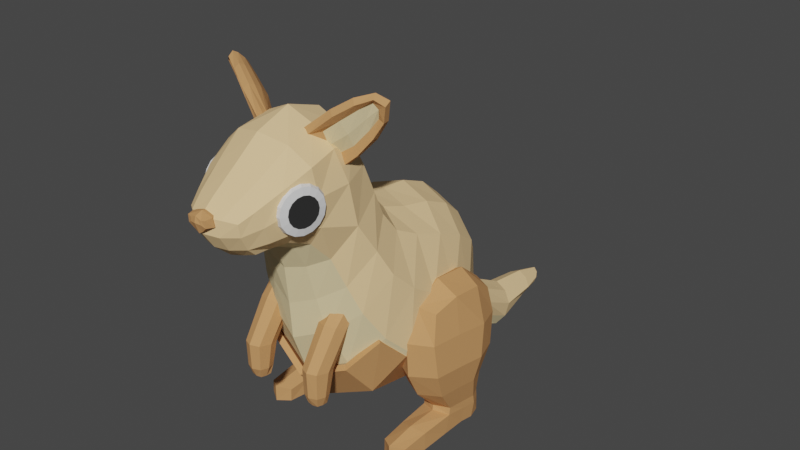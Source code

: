 # Source: cuteKangaroo.blend  (saved by Blender 3.5.10; exported with 4.5.12 LTS)
import bpy
from mathutils import Matrix  # noqa: F401  (used for matrix-valued properties, if any)

bpy.ops.wm.read_factory_settings(use_empty=True)
scene = bpy.context.scene
scene.name = 'Scene'

# ---- collections
col_kangaroo = bpy.data.collections.new('Kangaroo'); scene.collection.children.link(col_kangaroo)
col_references = bpy.data.collections.new('References'); scene.collection.children.link(col_references)

# ---- materials (node trees are filled in below, after node groups)
mat_dark_brown = bpy.data.materials.new('Dark Brown')
mat_dark_brown.use_transparent_shadow = False
mat_light_brown = bpy.data.materials.new('Light Brown')
mat_light_brown.use_transparent_shadow = False
mat_white = bpy.data.materials.new('White')
mat_white.use_transparent_shadow = False
mat_black = bpy.data.materials.new('Black')
mat_black.use_transparent_shadow = False
mat_mid_brown = bpy.data.materials.new('Mid Brown')
mat_mid_brown.use_transparent_shadow = False

# ---- material node trees
mat_dark_brown.use_nodes = True; mat_dark_brown.node_tree.nodes.clear()
_N = mat_dark_brown.node_tree.nodes; _L = mat_dark_brown.node_tree.links
n0 = _N.new('ShaderNodeBsdfPrincipled'); n0.name = 'Principled BSDF'; n0.location = (10, 300)
n0.distribution = 'GGX'
n0.subsurface_method = 'RANDOM_WALK_SKIN'
n0.inputs[0].default_value = (0.6038, 0.3005, 0.1195, 1.0)
n0.inputs[2].default_value = 0.7
n0.inputs[3].default_value = 1.45
n0.inputs[13].default_value = 0.2
n0.inputs[27].default_value = (0.0, 0.0, 0.0, 1.0)
n0.inputs[28].default_value = 1.0
n1 = _N.new('ShaderNodeOutputMaterial'); n1.name = 'Material Output'; n1.location = (300, 300)
_L.new(n0.outputs[0], n1.inputs[0])
n1.is_active_output = True
mat_light_brown.use_nodes = True; mat_light_brown.node_tree.nodes.clear()
_N = mat_light_brown.node_tree.nodes; _L = mat_light_brown.node_tree.links
n0 = _N.new('ShaderNodeBsdfPrincipled'); n0.name = 'Principled BSDF'; n0.location = (10, 300)
n0.distribution = 'GGX'
n0.subsurface_method = 'RANDOM_WALK_SKIN'
n0.inputs[0].default_value = (0.807, 0.6584, 0.3712, 1.0)
n0.inputs[2].default_value = 0.7021
n0.inputs[3].default_value = 1.45
n0.inputs[13].default_value = 0.2021
n0.inputs[27].default_value = (0.0, 0.0, 0.0, 1.0)
n0.inputs[28].default_value = 1.0
n1 = _N.new('ShaderNodeOutputMaterial'); n1.name = 'Material Output'; n1.location = (300, 300)
_L.new(n0.outputs[0], n1.inputs[0])
n1.is_active_output = True
mat_white.use_nodes = True; mat_white.node_tree.nodes.clear()
_N = mat_white.node_tree.nodes; _L = mat_white.node_tree.links
n0 = _N.new('ShaderNodeBsdfPrincipled'); n0.name = 'Principled BSDF'; n0.location = (10, 300)
n0.distribution = 'GGX'
n0.subsurface_method = 'RANDOM_WALK_SKIN'
n0.inputs[3].default_value = 1.45
n0.inputs[27].default_value = (0.0, 0.0, 0.0, 1.0)
n0.inputs[28].default_value = 1.0
n1 = _N.new('ShaderNodeOutputMaterial'); n1.name = 'Material Output'; n1.location = (300, 300)
_L.new(n0.outputs[0], n1.inputs[0])
n1.is_active_output = True
mat_black.use_nodes = True; mat_black.node_tree.nodes.clear()
_N = mat_black.node_tree.nodes; _L = mat_black.node_tree.links
n0 = _N.new('ShaderNodeBsdfPrincipled'); n0.name = 'Principled BSDF'; n0.location = (10, 300)
n0.distribution = 'GGX'
n0.subsurface_method = 'RANDOM_WALK_SKIN'
n0.inputs[0].default_value = (0.02843, 0.02843, 0.02843, 1.0)
n0.inputs[2].default_value = 0.7
n0.inputs[3].default_value = 1.45
n0.inputs[13].default_value = 0.2
n0.inputs[27].default_value = (0.0, 0.0, 0.0, 1.0)
n0.inputs[28].default_value = 1.0
n1 = _N.new('ShaderNodeOutputMaterial'); n1.name = 'Material Output'; n1.location = (300, 300)
_L.new(n0.outputs[0], n1.inputs[0])
n1.is_active_output = True
mat_mid_brown.use_nodes = True; mat_mid_brown.node_tree.nodes.clear()
_N = mat_mid_brown.node_tree.nodes; _L = mat_mid_brown.node_tree.links
n0 = _N.new('ShaderNodeBsdfPrincipled'); n0.name = 'Principled BSDF'; n0.location = (10, 300)
n0.distribution = 'GGX'
n0.subsurface_method = 'RANDOM_WALK_SKIN'
n0.inputs[0].default_value = (0.8632, 0.5972, 0.305, 1.0)
n0.inputs[2].default_value = 0.7
n0.inputs[3].default_value = 1.45
n0.inputs[13].default_value = 0.2
n0.inputs[27].default_value = (0.0, 0.0, 0.0, 1.0)
n0.inputs[28].default_value = 1.0
n1 = _N.new('ShaderNodeOutputMaterial'); n1.name = 'Material Output'; n1.location = (300, 300)
_L.new(n0.outputs[0], n1.inputs[0])
n1.is_active_output = True

# ---- world
world_world = bpy.data.worlds.new('World'); scene.world = world_world
world_world.use_nodes = True; world_world.node_tree.nodes.clear()
_N = world_world.node_tree.nodes; _L = world_world.node_tree.links
n0 = _N.new('ShaderNodeOutputWorld'); n0.name = 'World Output'; n0.location = (300, 300)
n1 = _N.new('ShaderNodeBackground'); n1.name = 'Background'; n1.location = (10, 300)
n1.inputs[0].default_value = (0.05088, 0.05088, 0.05088, 1.0)
_L.new(n1.outputs[0], n0.inputs[0])
n0.is_active_output = True
world_world.color = (0.05088, 0.05088, 0.05088)
world_world.use_sun_shadow = False
world_world.sun_shadow_jitter_overblur = 0.0

# ---- meshes
me_cube_005 = bpy.data.meshes.new('Cube.005')
me_cube_005.from_pydata([(0.3509, -0.2009, 0.01243), (0.2899, -0.2843, 0.8145), (0.4024, 0.128, 0.03109), (0.3362, 0.144, 0.7855), (0.4417, -0.2009, 0.0124), (0.4941, -0.2835, 0.8167), (0.4919, 0.144, 0.7802), (0.4006, 0.05996, -0.006641), (0.2725, -0.3062, 0.4728), (0.2778, 0.01722, 0.852), (0.2725, 0.131, 0.4631), (0.3974, 0.1769, 0.7974), (0.5302, 0.131, 0.4631), (0.4038, 0.05996, -0.002483), (0.5174, 0.01789, 0.8518), (0.5302, -0.3062, 0.4728), (0.4035, -0.2022, 0.005854), (0.3974, -0.3125, 0.839), (0.2328, -0.007626, 0.4708), (0.4035, 0.183, 0.4584), (0.576, -0.007626, 0.4683), (0.4035, -0.3845, 0.4711), (0.4035, 0.05948, -0.005629), (0.4035, 0.03486, 0.9129), (0.2957, -0.3225, 0.6613), (0.2957, 0.1635, 0.6396), (0.5166, 0.1635, 0.6375), (0.5166, -0.3225, 0.6592), (0.2526, 0.01033, 0.6569), (0.4004, 0.2255, 0.6319), (0.5726, 0.00984, 0.6569), (0.4004, -0.3925, 0.6646), (0.2891, -0.243, 0.3175), (0.2891, 0.07463, 0.309), (0.5096, 0.07463, 0.3103), (0.5096, -0.243, 0.3188), (0.2567, -0.02116, 0.3179), (0.4009, 0.1158, 0.3115), (0.5433, -0.02116, 0.3181), (0.4009, -0.3054, 0.3183), (0.3152, 0.08705, 0.1799), (0.4844, 0.08705, 0.18), (0.4844, -0.1392, 0.1807), (0.3152, -0.1392, 0.1806), (0.2865, 0.02386, 0.1803), (0.399, 0.1163, 0.1821), (0.5115, 0.02386, 0.1809), (0.399, -0.1732, 0.1796), (0.3643, -0.04337, 0.007863), (0.2896, -0.1549, 0.8661), (0.4404, -0.04337, 0.01001), (0.5181, -0.1545, 0.8678), (0.2526, -0.1533, 0.4733), (0.5531, -0.1533, 0.4721), (0.4035, -0.04281, 0.002434), (0.4004, -0.1544, 0.9291), (0.5446, -0.158, 0.6623), (0.2742, -0.1578, 0.663), (0.5264, -0.1246, 0.3197), (0.2729, -0.1246, 0.3189), (0.3008, -0.05546, 0.1807), (0.4979, -0.05546, 0.1811), (0.3171, 0.09479, 0.1268), (0.4828, 0.09479, 0.1286), (0.4828, -0.1438, 0.1371), (0.3171, -0.1438, 0.1354), (0.2908, 0.03634, 0.129), (0.4013, 0.1252, 0.128), (0.5092, 0.03634, 0.1295), (0.4013, -0.1796, 0.1528), (0.496, -0.03609, 0.1308), (0.304, -0.03609, 0.1297), (0.3181, 0.09716, 0.04287), (0.4821, 0.09767, 0.0424), (0.4821, -0.1714, 0.03477), (0.4825, -0.0348, 0.03435), (0.318, -0.0348, 0.03301), (0.3181, -0.1714, 0.03217), (0.3071, 0.03586, 0.03221), (0.4938, 0.03586, 0.03264), (0.4417, -0.3803, 0.0121), (0.4035, -0.3811, 0.005075), (0.4678, -0.4851, 0.04262), (0.4348, -0.471, 0.02523), (0.3638, -0.4707, 0.02537), (0.4035, -0.5133, 0.02738), (0.3323, -0.4851, 0.04048), (0.3319, -0.4825, 0.1108), (0.4015, -0.5299, 0.1278), (0.468, -0.4825, 0.1123), (0.4024, -0.5287, 0.03473), (0.4821, -0.342, 0.03401), (0.4748, -0.3341, 0.127), (0.4013, -0.3633, 0.1528), (0.3251, -0.3341, 0.1254), (0.3181, -0.3421, 0.03408), (0.3509, -0.3803, 0.01244)], [], [(59, 52, 18, 36), (57, 49, 9, 28), (28, 9, 3, 25), (36, 18, 10, 33), (33, 10, 19, 37), (25, 3, 11, 29), (29, 11, 6, 26), (37, 19, 12, 34), (34, 12, 20, 38), (26, 6, 14, 30), (56, 51, 5, 27), (58, 53, 15, 35), (35, 15, 21, 39), (27, 5, 17, 31), (31, 17, 1, 24), (39, 21, 8, 32), (2, 22, 7), (2, 13, 22), (54, 50, 4, 16), (48, 54, 16, 0), (6, 11, 23, 14), (11, 3, 9, 23), (55, 49, 1, 17), (51, 55, 17, 5), (21, 31, 24, 8), (15, 27, 31, 21), (53, 56, 27, 15), (12, 26, 30, 20), (19, 29, 26, 12), (10, 25, 29, 19), (18, 28, 25, 10), (52, 57, 28, 18), (47, 39, 32, 43), (42, 35, 39, 47), (61, 58, 35, 42), (41, 34, 38, 46), (45, 37, 34, 41), (40, 33, 37, 45), (44, 36, 33, 40), (60, 59, 36, 44), (71, 60, 44, 66), (66, 44, 40, 62), (62, 40, 45, 67), (67, 45, 41, 63), (63, 41, 46, 68), (70, 61, 42, 64), (64, 42, 47, 69), (69, 47, 43, 65), (68, 46, 61, 70), (65, 43, 60, 71), (43, 32, 59, 60), (46, 38, 58, 61), (8, 24, 57, 52), (20, 30, 56, 53), (14, 23, 55, 51), (23, 9, 49, 55), (7, 22, 54, 48), (22, 13, 50, 54), (38, 20, 53, 58), (30, 14, 51, 56), (24, 1, 49, 57), (32, 8, 52, 59), (77, 65, 71, 76), (79, 68, 70, 75), (95, 96, 84, 86), (80, 91, 82, 83), (75, 70, 64, 74), (73, 63, 68, 79), (2, 67, 63, 73), (72, 62, 67, 2), (78, 66, 62, 72), (76, 71, 66, 78), (48, 76, 78, 7), (7, 78, 72, 2), (2, 73, 79, 13), (50, 75, 74, 4), (81, 80, 83, 85), (91, 92, 89, 82), (13, 79, 75, 50), (0, 77, 76, 48), (90, 88, 87, 86), (92, 93, 88, 89), (94, 95, 86, 87), (82, 89, 88, 90), (83, 82, 90, 85), (85, 90, 86, 84), (93, 94, 87, 88), (96, 81, 85, 84), (0, 16, 81, 96), (69, 65, 94, 93), (65, 77, 95, 94), (64, 69, 93, 92), (74, 64, 92, 91), (16, 4, 80, 81), (4, 74, 91, 80), (77, 0, 96, 95)])
_uv = me_cube_005.uv_layers.new(name='UVMap')
_uv.uv.foreach_set('vector', [0.4375, 0.0625, 0.5, 0.0625, 0.5, 0.125, 0.4375, 0.125, 0.5625, 0.0625, 0.625, 0.0625, 0.625, 0.125, 0.5625, 0.125, 0.5625, 0.125, 0.625, 0.125, 0.625, 0.25, 0.5625, 0.25, 0.4375, 0.125, 0.5, 0.125, 0.5, 0.25, 0.4375, 0.25, 0.4375, 0.25, 0.5, 0.25, 0.5, 0.375, 0.4375, 0.375, 0.5625, 0.25, 0.625, 0.25, 0.625, 0.375, 0.5625, 0.375, 0.5625, 0.375, 0.625, 0.375, 0.625, 0.5, 0.5625, 0.5, 0.4375, 0.375, 0.5, 0.375, 0.5, 0.5, 0.4375, 0.5, 0.4375, 0.5, 0.5, 0.5, 0.5, 0.625, 0.4375, 0.625, 0.5625, 0.5, 0.625, 0.5, 0.625, 0.625, 0.5625, 0.625, 0.5625, 0.6875, 0.625, 0.6875, 0.625, 0.75, 0.5625, 0.75, 0.4375, 0.6875, 0.5, 0.6875, 0.5, 0.75, 0.4375, 0.75, 0.4375, 0.75, 0.5, 0.75, 0.5, 0.875, 0.4375, 0.875, 0.5625, 0.75, 0.625, 0.75, 0.625, 0.875, 0.5625, 0.875, 0.5625, 0.875, 0.625, 0.875, 0.625, 1.0, 0.5625, 1.0, 0.4375, 0.875, 0.5, 0.875, 0.5, 1.0, 0.4375, 1.0, 0.25, 0.5, 0.25, 0.625, 0.125, 0.625, 0.375, 0.5, 0.375, 0.625, 0.25, 0.625, 0.25, 0.6875, 0.375, 0.6875, 0.375, 0.75, 0.25, 0.75, 0.125, 0.6875, 0.25, 0.6875, 0.25, 0.75, 0.125, 0.75, 0.625, 0.5, 0.75, 0.5, 0.75, 0.625, 0.625, 0.625, 0.75, 0.5, 0.875, 0.5, 0.875, 0.625, 0.75, 0.625, 0.75, 0.6875, 0.875, 0.6875, 0.875, 0.75, 0.75, 0.75, 0.625, 0.6875, 0.75, 0.6875, 0.75, 0.75, 0.625, 0.75, 0.5, 0.875, 0.5625, 0.875, 0.5625, 1.0, 0.5, 1.0, 0.5, 0.75, 0.5625, 0.75, 0.5625, 0.875, 0.5, 0.875, 0.5, 0.6875, 0.5625, 0.6875, 0.5625, 0.75, 0.5, 0.75, 0.5, 0.5, 0.5625, 0.5, 0.5625, 0.625, 0.5, 0.625, 0.5, 0.375, 0.5625, 0.375, 0.5625, 0.5, 0.5, 0.5, 0.5, 0.25, 0.5625, 0.25, 0.5625, 0.375, 0.5, 0.375, 0.5, 0.125, 0.5625, 0.125, 0.5625, 0.25, 0.5, 0.25, 0.5, 0.0625, 0.5625, 0.0625, 0.5625, 0.125, 0.5, 0.125, 0.4063, 0.875, 0.4375, 0.875, 0.4375, 1.0, 0.4063, 1.0, 0.4062, 0.75, 0.4375, 0.75, 0.4375, 0.875, 0.4063, 0.875, 0.4063, 0.6875, 0.4375, 0.6875, 0.4375, 0.75, 0.4062, 0.75, 0.4062, 0.5, 0.4375, 0.5, 0.4375, 0.625, 0.4063, 0.625, 0.4063, 0.375, 0.4375, 0.375, 0.4375, 0.5, 0.4062, 0.5, 0.4062, 0.25, 0.4375, 0.25, 0.4375, 0.375, 0.4063, 0.375, 0.4063, 0.125, 0.4375, 0.125, 0.4375, 0.25, 0.4062, 0.25, 0.4063, 0.0625, 0.4375, 0.0625, 0.4375, 0.125, 0.4063, 0.125, 0.3906, 0.0625, 0.4063, 0.0625, 0.4063, 0.125, 0.3906, 0.125, 0.3906, 0.125, 0.4063, 0.125, 0.4062, 0.25, 0.3906, 0.25, 0.3906, 0.25, 0.4062, 0.25, 0.4063, 0.375, 0.3906, 0.375, 0.3906, 0.375, 0.4063, 0.375, 0.4062, 0.5, 0.3906, 0.5, 0.3906, 0.5, 0.4062, 0.5, 0.4063, 0.625, 0.3906, 0.625, 0.3906, 0.6875, 0.4063, 0.6875, 0.4062, 0.75, 0.3906, 0.75, 0.3906, 0.75, 0.4062, 0.75, 0.4063, 0.875, 0.3906, 0.875, 0.3906, 0.875, 0.4063, 0.875, 0.4063, 1.0, 0.3906, 1.0, 0.3906, 0.625, 0.4063, 0.625, 0.4063, 0.6875, 0.3906, 0.6875, 0.3906, 0.0, 0.4063, 0.0, 0.4063, 0.0625, 0.3906, 0.0625, 0.4063, 0.0, 0.4375, 0.0, 0.4375, 0.0625, 0.4063, 0.0625, 0.4063, 0.625, 0.4375, 0.625, 0.4375, 0.6875, 0.4063, 0.6875, 0.5, 0.0, 0.5625, 0.0, 0.5625, 0.0625, 0.5, 0.0625, 0.5, 0.625, 0.5625, 0.625, 0.5625, 0.6875, 0.5, 0.6875, 0.625, 0.625, 0.75, 0.625, 0.75, 0.6875, 0.625, 0.6875, 0.75, 0.625, 0.875, 0.625, 0.875, 0.6875, 0.75, 0.6875, 0.125, 0.625, 0.25, 0.625, 0.25, 0.6875, 0.125, 0.6875, 0.25, 0.625, 0.375, 0.625, 0.375, 0.6875, 0.25, 0.6875, 0.4375, 0.625, 0.5, 0.625, 0.5, 0.6875, 0.4375, 0.6875, 0.5625, 0.625, 0.625, 0.625, 0.625, 0.6875, 0.5625, 0.6875, 0.5625, 0.0, 0.625, 0.0, 0.625, 0.0625, 0.5625, 0.0625, 0.4375, 0.0, 0.5, 0.0, 0.5, 0.0625, 0.4375, 0.0625, 0.3828, 0.0, 0.3906, 0.0, 0.3906, 0.0625, 0.3828, 0.0625, 0.3828, 0.625, 0.3906, 0.625, 0.3906, 0.6875, 0.3828, 0.6875, 0.3828, 0.0, 0.375, 0.0, 0.375, 0.0, 0.3828, 0.0, 0.375, 0.75, 0.3828, 0.75, 0.3828, 0.75, 0.375, 0.75, 0.3828, 0.6875, 0.3906, 0.6875, 0.3906, 0.75, 0.3828, 0.75, 0.3828, 0.5, 0.3906, 0.5, 0.3906, 0.625, 0.3828, 0.625, 0.3828, 0.375, 0.3906, 0.375, 0.3906, 0.5, 0.3828, 0.5, 0.3828, 0.25, 0.3906, 0.25, 0.3906, 0.375, 0.3828, 0.375, 0.3828, 0.125, 0.3906, 0.125, 0.3906, 0.25, 0.3828, 0.25, 0.3828, 0.0625, 0.3906, 0.0625, 0.3906, 0.125, 0.3828, 0.125, 0.375, 0.0625, 0.3828, 0.0625, 0.3828, 0.125, 0.375, 0.125, 0.375, 0.125, 0.3828, 0.125, 0.3828, 0.25, 0.375, 0.25, 0.375, 0.5, 0.3828, 0.5, 0.3828, 0.625, 0.375, 0.625, 0.375, 0.6875, 0.3828, 0.6875, 0.3828, 0.75, 0.375, 0.75, 0.25, 0.75, 0.375, 0.75, 0.375, 0.75, 0.25, 0.75, 0.3828, 0.75, 0.3906, 0.75, 0.3906, 0.75, 0.3828, 0.75, 0.375, 0.625, 0.3828, 0.625, 0.3828, 0.6875, 0.375, 0.6875, 0.375, 0.0, 0.3828, 0.0, 0.3828, 0.0625, 0.375, 0.0625, 0.3828, 0.875, 0.3892, 0.875, 0.3906, 1.0, 0.3828, 1.0, 0.3906, 0.75, 0.3906, 0.875, 0.3906, 0.875, 0.3906, 0.75, 0.3906, 0.0, 0.3828, 0.0, 0.3828, 0.0, 0.3906, 0.0, 0.3828, 0.75, 0.3906, 0.75, 0.3892, 0.875, 0.3828, 0.875, 0.375, 0.75, 0.3828, 0.75, 0.3828, 0.875, 0.375, 0.875, 0.375, 0.875, 0.3828, 0.875, 0.3828, 1.0, 0.375, 1.0, 0.3906, 0.875, 0.3906, 1.0, 0.3906, 1.0, 0.3906, 0.875, 0.125, 0.75, 0.25, 0.75, 0.25, 0.75, 0.125, 0.75, 0.125, 0.75, 0.25, 0.75, 0.25, 0.75, 0.125, 0.75, 0.3906, 0.875, 0.3906, 1.0, 0.3906, 1.0, 0.3906, 0.875, 0.3906, 0.0, 0.3828, 0.0, 0.3828, 0.0, 0.3906, 0.0, 0.3906, 0.75, 0.3906, 0.875, 0.3906, 0.875, 0.3906, 0.75, 0.3828, 0.75, 0.3906, 0.75, 0.3906, 0.75, 0.3828, 0.75, 0.25, 0.75, 0.375, 0.75, 0.375, 0.75, 0.25, 0.75, 0.375, 0.75, 0.3828, 0.75, 0.3828, 0.75, 0.375, 0.75, 0.3828, 0.0, 0.375, 0.0, 0.375, 0.0, 0.3828, 0.0])
me_cube_005.materials.append(mat_dark_brown)
me_cube_005.update()
me_cube_006 = bpy.data.meshes.new('Cube.006')
me_cube_006.from_pydata([(0.1611, -0.8407, 0.4602), (0.1411, -0.6106, 0.9631), (0.1529, -0.783, 0.4585), (0.1529, -0.5242, 0.9462), (0.2214, -0.8407, 0.4602), (0.2491, -0.6106, 0.9631), (0.2296, -0.783, 0.4585), (0.2296, -0.5242, 0.9462), (0.1533, -0.8121, 0.4586), (0.1445, -0.8559, 0.6523), (0.1313, -0.5605, 0.968), (0.1445, -0.7399, 0.6321), (0.1913, -0.7748, 0.4513), (0.1913, -0.4852, 0.9574), (0.238, -0.7399, 0.6326), (0.2293, -0.8121, 0.4586), (0.2684, -0.5605, 0.968), (0.238, -0.8559, 0.6528), (0.1913, -0.8457, 0.4586), (0.1913, -0.6173, 1.008), (0.1272, -0.7933, 0.6433), (0.1913, -0.7137, 0.6273), (0.2559, -0.7933, 0.6444), (0.1913, -0.877, 0.6567), (0.1913, -0.8121, 0.4482), (0.1913, -0.5252, 1.054), (0.1487, -0.8549, 0.5136), (0.1487, -0.7675, 0.5066), (0.2338, -0.7675, 0.5066), (0.2338, -0.8549, 0.5136), (0.1357, -0.8099, 0.5101), (0.1913, -0.7477, 0.5059), (0.2469, -0.8099, 0.5101), (0.1913, -0.8719, 0.5144), (0.1368, -0.725, 0.8481), (0.1487, -0.6173, 0.8016), (0.2338, -0.6173, 0.8016), (0.2457, -0.725, 0.8481), (0.1199, -0.6698, 0.8259), (0.1913, -0.6012, 0.7869), (0.2626, -0.6698, 0.8259), (0.1913, -0.7452, 0.8568)], [], [(26, 9, 20, 30), (34, 1, 10, 38), (38, 10, 3, 35), (30, 20, 11, 27), (27, 11, 21, 31), (35, 3, 13, 39), (39, 13, 7, 36), (31, 21, 14, 28), (28, 14, 22, 32), (36, 7, 16, 40), (40, 16, 5, 37), (32, 22, 17, 29), (29, 17, 23, 33), (37, 5, 19, 41), (41, 19, 1, 34), (33, 23, 9, 26), (2, 12, 24, 8), (12, 6, 15, 24), (24, 15, 4, 18), (8, 24, 18, 0), (7, 13, 25, 16), (13, 3, 10, 25), (25, 10, 1, 19), (16, 25, 19, 5), (18, 33, 26, 0), (4, 29, 33, 18), (15, 32, 29, 4), (6, 28, 32, 15), (12, 31, 28, 6), (2, 27, 31, 12), (8, 30, 27, 2), (0, 26, 30, 8), (23, 41, 34, 9), (17, 37, 41, 23), (22, 40, 37, 17), (14, 36, 40, 22), (21, 39, 36, 14), (11, 35, 39, 21), (20, 38, 35, 11), (9, 34, 38, 20)])
_uv = me_cube_006.uv_layers.new(name='UVMap')
_uv.uv.foreach_set('vector', [0.4375, 0.0, 0.5, 0.0, 0.5, 0.125, 0.4375, 0.125, 0.5625, 0.0, 0.625, 0.0, 0.625, 0.125, 0.5625, 0.125, 0.5625, 0.125, 0.625, 0.125, 0.625, 0.25, 0.5625, 0.25, 0.4375, 0.125, 0.5, 0.125, 0.5, 0.25, 0.4375, 0.25, 0.4375, 0.25, 0.5, 0.25, 0.5, 0.375, 0.4375, 0.375, 0.5625, 0.25, 0.625, 0.25, 0.625, 0.375, 0.5625, 0.375, 0.5625, 0.375, 0.625, 0.375, 0.625, 0.5, 0.5625, 0.5, 0.4375, 0.375, 0.5, 0.375, 0.5, 0.5, 0.4375, 0.5, 0.4375, 0.5, 0.5, 0.5, 0.5, 0.625, 0.4375, 0.625, 0.5625, 0.5, 0.625, 0.5, 0.625, 0.625, 0.5625, 0.625, 0.5625, 0.625, 0.625, 0.625, 0.625, 0.75, 0.5625, 0.75, 0.4375, 0.625, 0.5, 0.625, 0.5, 0.75, 0.4375, 0.75, 0.4375, 0.75, 0.5, 0.75, 0.5, 0.875, 0.4375, 0.875, 0.5625, 0.75, 0.625, 0.75, 0.625, 0.875, 0.5625, 0.875, 0.5625, 0.875, 0.625, 0.875, 0.625, 1.0, 0.5625, 1.0, 0.4375, 0.875, 0.5, 0.875, 0.5, 1.0, 0.4375, 1.0, 0.125, 0.5, 0.25, 0.5, 0.25, 0.625, 0.125, 0.625, 0.25, 0.5, 0.375, 0.5, 0.375, 0.625, 0.25, 0.625, 0.25, 0.625, 0.375, 0.625, 0.375, 0.75, 0.25, 0.75, 0.125, 0.625, 0.25, 0.625, 0.25, 0.75, 0.125, 0.75, 0.625, 0.5, 0.75, 0.5, 0.75, 0.625, 0.625, 0.625, 0.75, 0.5, 0.875, 0.5, 0.875, 0.625, 0.75, 0.625, 0.75, 0.625, 0.875, 0.625, 0.875, 0.75, 0.75, 0.75, 0.625, 0.625, 0.75, 0.625, 0.75, 0.75, 0.625, 0.75, 0.375, 0.875, 0.4375, 0.875, 0.4375, 1.0, 0.375, 1.0, 0.375, 0.75, 0.4375, 0.75, 0.4375, 0.875, 0.375, 0.875, 0.375, 0.625, 0.4375, 0.625, 0.4375, 0.75, 0.375, 0.75, 0.375, 0.5, 0.4375, 0.5, 0.4375, 0.625, 0.375, 0.625, 0.375, 0.375, 0.4375, 0.375, 0.4375, 0.5, 0.375, 0.5, 0.375, 0.25, 0.4375, 0.25, 0.4375, 0.375, 0.375, 0.375, 0.375, 0.125, 0.4375, 0.125, 0.4375, 0.25, 0.375, 0.25, 0.375, 0.0, 0.4375, 0.0, 0.4375, 0.125, 0.375, 0.125, 0.5, 0.875, 0.5625, 0.875, 0.5625, 1.0, 0.5, 1.0, 0.5, 0.75, 0.5625, 0.75, 0.5625, 0.875, 0.5, 0.875, 0.5, 0.625, 0.5625, 0.625, 0.5625, 0.75, 0.5, 0.75, 0.5, 0.5, 0.5625, 0.5, 0.5625, 0.625, 0.5, 0.625, 0.5, 0.375, 0.5625, 0.375, 0.5625, 0.5, 0.5, 0.5, 0.5, 0.25, 0.5625, 0.25, 0.5625, 0.375, 0.5, 0.375, 0.5, 0.125, 0.5625, 0.125, 0.5625, 0.25, 0.5, 0.25, 0.5, 0.0, 0.5625, 0.0, 0.5625, 0.125, 0.5, 0.125])
me_cube_006.materials.append(mat_dark_brown)
me_cube_006.update()
me_cube_007 = bpy.data.meshes.new('Cube.007')
me_cube_007.from_pydata([(0.3438, -18.72, -0.5768), (0.452, -18.9, 0.2886), (0.2499, -17.69, -0.5015), (0.452, -17.69, 0.4651), (0.0, -17.58, -0.5979), (0.0, -17.58, 0.5616), (0.4409, -17.58, -0.03927), (0.2387, -18.27, -0.5706), (0.8757, -18.32, 0.3957), (0.4409, -18.92, -0.01705), (0.0, -18.73, -0.7878), (0.0, -18.93, 0.4889), (0.0, -17.35, 0.04945), (0.9677, -18.26, -0.2573), (0.0, -19.03, 0.04945), (0.0, -18.28, -0.8426), (0.0, -18.33, 0.6881), (0.7724, -18.82, -0.1954), (0.7774, -18.84, 0.3487)], [], [(12, 5, 3, 6), (4, 12, 6, 2), (2, 6, 13, 7), (6, 3, 8, 13), (13, 8, 18, 17), (7, 13, 17, 0), (0, 9, 14, 10), (9, 1, 11, 14), (4, 2, 7, 15), (15, 7, 0, 10), (3, 5, 16, 8), (8, 16, 11, 1, 18), (17, 18, 1, 9), (0, 17, 9)])
_uv = me_cube_007.uv_layers.new(name='UVMap')
_uv.uv.foreach_set('vector', [0.5, 0.375, 0.625, 0.375, 0.625, 0.5, 0.5, 0.5, 0.375, 0.375, 0.5, 0.375, 0.5, 0.5, 0.375, 0.5, 0.375, 0.5, 0.5, 0.5, 0.5, 0.625, 0.375, 0.625, 0.5, 0.5, 0.625, 0.5, 0.625, 0.625, 0.5, 0.625, 0.5, 0.625, 0.625, 0.625, 0.625, 0.6622, 0.5, 0.676, 0.375, 0.625, 0.5, 0.625, 0.5, 0.676, 0.375, 0.75, 0.375, 0.75, 0.5, 0.75, 0.5, 0.875, 0.375, 0.875, 0.5, 0.75, 0.625, 0.75, 0.625, 0.875, 0.5, 0.875, 0.25, 0.5, 0.375, 0.5, 0.375, 0.625, 0.25, 0.625, 0.25, 0.625, 0.375, 0.625, 0.375, 0.75, 0.25, 0.75, 0.625, 0.5, 0.75, 0.5, 0.75, 0.625, 0.625, 0.625, 0.625, 0.625, 0.75, 0.625, 0.75, 0.75, 0.625, 0.75, 0.625, 0.6622, 0.5, 0.676, 0.625, 0.6622, 0.625, 0.75, 0.5, 0.75, 0.375, 0.75, 0.5, 0.676, 0.5, 0.75])
me_cube_007.materials.append(mat_dark_brown)
me_cube_007.update()
me_cube_008 = bpy.data.meshes.new('Cube.008')
me_cube_008.from_pydata([(0.198, -0.7159, 1.826), (0.4153, -0.6388, 1.986), (0.175, -0.6794, 1.84), (0.3923, -0.6023, 2.0), (0.2389, -0.6497, 1.718), (0.4197, -0.6057, 1.905), (0.2159, -0.6132, 1.732), (0.3967, -0.5692, 1.919), (0.1038, -0.7659, 1.82), (0.278, -0.699, 1.887), (0.4328, -0.6387, 2.035), (0.2462, -0.6486, 1.906), (0.1773, -0.6431, 1.776), (0.4044, -0.5747, 1.975), (0.2704, -0.5857, 1.779), (0.2345, -0.6192, 1.638), (0.4491, -0.5765, 1.896), (0.3021, -0.6361, 1.76), (0.2091, -0.6935, 1.757), (0.4362, -0.6251, 1.957), (0.2482, -0.7199, 1.941), (0.2562, -0.5989, 1.85), (0.3022, -0.5965, 1.702), (0.3002, -0.6687, 1.824), (0.1411, -0.6988, 1.704), (0.4773, -0.5973, 1.999), (0.3607, -0.665, 1.95), (0.3333, -0.6215, 1.966), (0.3483, -0.5728, 1.861), (0.3756, -0.6162, 1.845), (0.3462, -0.682, 2.005), (0.3433, -0.5831, 1.925), (0.3882, -0.5779, 1.797), (0.3781, -0.6383, 1.904), (0.128, -0.729, 1.828), (0.4143, -0.6224, 2.026), (0.2259, -0.6121, 1.67), (0.4267, -0.5706, 1.908), (0.2434, -0.6903, 1.933), (0.2883, -0.5865, 1.732), (0.152, -0.6724, 1.731), (0.4482, -0.5846, 1.996), (0.3681, -0.5732, 1.823), (0.3376, -0.6561, 1.993), (0.1521, -0.7673, 1.814), (0.4385, -0.6607, 2.011), (0.2501, -0.6504, 1.656), (0.4509, -0.6089, 1.894), (0.2719, -0.7356, 1.916), (0.3169, -0.6318, 1.715), (0.1805, -0.7176, 1.714), (0.4768, -0.6299, 1.979), (0.3945, -0.6149, 1.808), (0.364, -0.6979, 1.978)], [], [(6, 14, 39, 36), (53, 45, 10, 30), (43, 35, 3, 27), (44, 48, 20, 8), (34, 38, 11, 2), (27, 3, 13, 31), (31, 13, 7, 28), (2, 11, 21, 12), (12, 21, 14, 6), (42, 37, 16, 32), (52, 47, 5, 29), (36, 39, 22, 15), (46, 49, 17, 4), (29, 5, 19, 33), (33, 19, 1, 26), (4, 17, 23, 18), (34, 40, 24, 8), (40, 36, 15, 24), (50, 46, 4, 18), (44, 50, 18, 0), (37, 41, 25, 16), (41, 35, 10, 25), (51, 45, 1, 19), (47, 51, 19, 5), (23, 33, 26, 9), (17, 29, 33, 23), (49, 52, 29, 17), (39, 42, 32, 22), (21, 31, 28, 14), (11, 27, 31, 21), (38, 43, 27, 11), (48, 53, 30, 20), (22, 49, 46, 15), (20, 38, 34, 8), (20, 30, 43, 38), (14, 28, 42, 39), (13, 3, 35, 41), (7, 13, 41, 37), (12, 6, 36, 40), (2, 12, 40, 34), (28, 7, 37, 42), (30, 10, 35, 43), (9, 48, 44, 0), (9, 26, 53, 48), (22, 32, 52, 49), (16, 25, 51, 47), (25, 10, 45, 51), (8, 24, 50, 44), (24, 15, 46, 50), (32, 16, 47, 52), (26, 1, 45, 53), (18, 23, 9, 0)])
me_cube_008.polygons.foreach_set('material_index', [0, 0, 0, 0, 0, 0, 0, 0, 0, 0, 0, 0, 0, 1, 1, 1, 0, 0, 0, 0, 0, 0, 0, 0, 1, 1, 0, 0, 0, 0, 0, 0, 0, 0, 0, 0, 0, 0, 0, 0, 0, 0, 0, 0, 0, 0, 0, 0, 0, 0, 0, 1])
_uv = me_cube_008.uv_layers.new(name='UVMap')
_uv.uv.foreach_set('vector', [0.375, 0.5, 0.5, 0.5, 0.5, 0.5625, 0.375, 0.5625, 0.5625, 0.0625, 0.625, 0.0625, 0.625, 0.125, 0.5625, 0.125, 0.5625, 0.1875, 0.625, 0.1875, 0.625, 0.25, 0.5625, 0.25, 0.375, 0.0625, 0.5, 0.0625, 0.5, 0.125, 0.375, 0.125, 0.375, 0.1875, 0.5, 0.1875, 0.5, 0.25, 0.375, 0.25, 0.5625, 0.25, 0.625, 0.25, 0.625, 0.375, 0.5625, 0.375, 0.5625, 0.375, 0.625, 0.375, 0.625, 0.5, 0.5625, 0.5, 0.375, 0.25, 0.5, 0.25, 0.5, 0.375, 0.375, 0.375, 0.375, 0.375, 0.5, 0.375, 0.5, 0.5, 0.375, 0.5, 0.5625, 0.5625, 0.625, 0.5625, 0.625, 0.625, 0.5625, 0.625, 0.5625, 0.6875, 0.625, 0.6875, 0.625, 0.75, 0.5625, 0.75, 0.375, 0.5625, 0.5, 0.5625, 0.5, 0.625, 0.375, 0.625, 0.375, 0.6875, 0.5, 0.6875, 0.5, 0.75, 0.375, 0.75, 0.5625, 0.75, 0.625, 0.75, 0.625, 0.875, 0.5625, 0.875, 0.5625, 0.875, 0.625, 0.875, 0.625, 1.0, 0.5625, 1.0, 0.375, 0.75, 0.5, 0.75, 0.5, 0.875, 0.375, 0.875, 0.125, 0.5625, 0.25, 0.5625, 0.25, 0.625, 0.125, 0.625, 0.25, 0.5625, 0.375, 0.5625, 0.375, 0.625, 0.25, 0.625, 0.25, 0.6875, 0.375, 0.6875, 0.375, 0.75, 0.25, 0.75, 0.125, 0.6875, 0.25, 0.6875, 0.25, 0.75, 0.125, 0.75, 0.625, 0.5625, 0.75, 0.5625, 0.75, 0.625, 0.625, 0.625, 0.75, 0.5625, 0.875, 0.5625, 0.875, 0.625, 0.75, 0.625, 0.75, 0.6875, 0.875, 0.6875, 0.875, 0.75, 0.75, 0.75, 0.625, 0.6875, 0.75, 0.6875, 0.75, 0.75, 0.625, 0.75, 0.5, 0.875, 0.5625, 0.875, 0.5625, 1.0, 0.5, 1.0, 0.5, 0.75, 0.5625, 0.75, 0.5625, 0.875, 0.5, 0.875, 0.5, 0.6875, 0.5625, 0.6875, 0.5625, 0.75, 0.5, 0.75, 0.5, 0.5625, 0.5625, 0.5625, 0.5625, 0.625, 0.5, 0.625, 0.5, 0.375, 0.5625, 0.375, 0.5625, 0.5, 0.5, 0.5, 0.5, 0.25, 0.5625, 0.25, 0.5625, 0.375, 0.5, 0.375, 0.5, 0.1875, 0.5625, 0.1875, 0.5625, 0.25, 0.5, 0.25, 0.5, 0.0625, 0.5625, 0.0625, 0.5625, 0.125, 0.5, 0.125, 0.5, 0.625, 0.5, 0.6875, 0.375, 0.6875, 0.375, 0.625, 0.5, 0.125, 0.5, 0.1875, 0.375, 0.1875, 0.375, 0.125, 0.5, 0.125, 0.5625, 0.125, 0.5625, 0.1875, 0.5, 0.1875, 0.5, 0.5, 0.5625, 0.5, 0.5625, 0.5625, 0.5, 0.5625, 0.75, 0.5, 0.875, 0.5, 0.875, 0.5625, 0.75, 0.5625, 0.625, 0.5, 0.75, 0.5, 0.75, 0.5625, 0.625, 0.5625, 0.25, 0.5, 0.375, 0.5, 0.375, 0.5625, 0.25, 0.5625, 0.125, 0.5, 0.25, 0.5, 0.25, 0.5625, 0.125, 0.5625, 0.5625, 0.5, 0.625, 0.5, 0.625, 0.5625, 0.5625, 0.5625, 0.5625, 0.125, 0.625, 0.125, 0.625, 0.1875, 0.5625, 0.1875, 0.5, 0.0, 0.5, 0.0625, 0.375, 0.0625, 0.375, 0.0, 0.5, 0.0, 0.5625, 0.0, 0.5625, 0.0625, 0.5, 0.0625, 0.5, 0.625, 0.5625, 0.625, 0.5625, 0.6875, 0.5, 0.6875, 0.625, 0.625, 0.75, 0.625, 0.75, 0.6875, 0.625, 0.6875, 0.75, 0.625, 0.875, 0.625, 0.875, 0.6875, 0.75, 0.6875, 0.125, 0.625, 0.25, 0.625, 0.25, 0.6875, 0.125, 0.6875, 0.25, 0.625, 0.375, 0.625, 0.375, 0.6875, 0.25, 0.6875, 0.5625, 0.625, 0.625, 0.625, 0.625, 0.6875, 0.5625, 0.6875, 0.5625, 0.0, 0.625, 0.0, 0.625, 0.0625, 0.5625, 0.0625, 0.375, 0.875, 0.5, 0.875, 0.5, 1.0, 0.375, 1.0])
me_cube_008.materials.append(mat_dark_brown)
me_cube_008.materials.append(mat_light_brown)
me_cube_008.update()
me_cylinder_002 = bpy.data.meshes.new('Cylinder.002')
me_cylinder_002.from_pydata([(0.2663, -0.9245, 1.427), (0.2303, -0.906, 1.413), (0.2778, -0.8821, 1.436), (0.2432, -0.8583, 1.423), (0.2875, -0.8461, 1.461), (0.2541, -0.8179, 1.451), (0.294, -0.8221, 1.498), (0.2614, -0.7909, 1.493), (0.2963, -0.8137, 1.542), (0.264, -0.7814, 1.542), (0.294, -0.8221, 1.586), (0.2614, -0.7909, 1.592), (0.2875, -0.8461, 1.623), (0.2541, -0.8179, 1.633), (0.2778, -0.8821, 1.648), (0.2432, -0.8583, 1.661), (0.2663, -0.9245, 1.657), (0.2303, -0.906, 1.671), (0.2548, -0.9669, 1.648), (0.2174, -0.9537, 1.661), (0.2451, -1.003, 1.623), (0.2064, -0.9941, 1.633), (0.2386, -1.027, 1.586), (0.1991, -1.021, 1.592), (0.2363, -1.035, 1.542), (0.1966, -1.031, 1.542), (0.2386, -1.027, 1.498), (0.1991, -1.021, 1.493), (0.2451, -1.003, 1.461), (0.2064, -0.9941, 1.451), (0.2548, -0.9669, 1.436), (0.2174, -0.9537, 1.423), (0.2728, -0.9247, 1.464), (0.2807, -0.8959, 1.47), (0.2873, -0.8714, 1.487), (0.2917, -0.855, 1.512), (0.2933, -0.8493, 1.542), (0.2917, -0.855, 1.572), (0.2873, -0.8714, 1.597), (0.2807, -0.8959, 1.614), (0.2728, -0.9247, 1.62), (0.265, -0.9536, 1.614), (0.2584, -0.9781, 1.597), (0.254, -0.9945, 1.572), (0.2524, -1.0, 1.542), (0.254, -0.9945, 1.512), (0.2584, -0.9781, 1.487), (0.265, -0.9536, 1.47), (0.2728, -0.9247, 1.542)], [], [(0, 1, 3, 2), (2, 3, 5, 4), (4, 5, 7, 6), (6, 7, 9, 8), (8, 9, 11, 10), (10, 11, 13, 12), (12, 13, 15, 14), (14, 15, 17, 16), (16, 17, 19, 18), (18, 19, 21, 20), (20, 21, 23, 22), (22, 23, 25, 24), (24, 25, 27, 26), (26, 27, 29, 28), (3, 1, 31, 29, 27, 25, 23, 21, 19, 17, 15, 13, 11, 9, 7, 5), (28, 29, 31, 30), (30, 31, 1, 0), (8, 10, 37, 36), (41, 42, 48), (18, 20, 42, 41), (28, 30, 47, 46), (4, 6, 35, 34), (14, 16, 40, 39), (0, 2, 33, 32), (24, 26, 45, 44), (10, 12, 38, 37), (20, 22, 43, 42), (30, 0, 32, 47), (6, 8, 36, 35), (16, 18, 41, 40), (26, 28, 46, 45), (2, 4, 34, 33), (12, 14, 39, 38), (22, 24, 44, 43), (34, 35, 48), (42, 43, 48), (35, 36, 48), (43, 44, 48), (36, 37, 48), (44, 45, 48), (37, 38, 48), (45, 46, 48), (38, 39, 48), (46, 47, 48), (39, 40, 48), (32, 33, 48), (47, 32, 48), (40, 41, 48), (33, 34, 48)])
me_cylinder_002.polygons.foreach_set('material_index', [0, 0, 0, 0, 0, 0, 0, 0, 0, 0, 0, 0, 0, 0, 0, 0, 0, 0, 1, 0, 0, 0, 0, 0, 0, 0, 0, 0, 0, 0, 0, 0, 0, 0, 1, 1, 1, 1, 1, 1, 1, 1, 1, 1, 1, 1, 1, 1, 1])
_uv = me_cylinder_002.uv_layers.new(name='UVMap')
_uv.uv.foreach_set('vector', [1.0, 0.5, 1.0, 1.0, 0.9375, 1.0, 0.9375, 0.5, 0.9375, 0.5, 0.9375, 1.0, 0.875, 1.0, 0.875, 0.5, 0.875, 0.5, 0.875, 1.0, 0.8125, 1.0, 0.8125, 0.5, 0.8125, 0.5, 0.8125, 1.0, 0.75, 1.0, 0.75, 0.5, 0.75, 0.5, 0.75, 1.0, 0.6875, 1.0, 0.6875, 0.5, 0.6875, 0.5, 0.6875, 1.0, 0.625, 1.0, 0.625, 0.5, 0.625, 0.5, 0.625, 1.0, 0.5625, 1.0, 0.5625, 0.5, 0.5625, 0.5, 0.5625, 1.0, 0.5, 1.0, 0.5, 0.5, 0.5, 0.5, 0.5, 1.0, 0.4375, 1.0, 0.4375, 0.5, 0.4375, 0.5, 0.4375, 1.0, 0.375, 1.0, 0.375, 0.5, 0.375, 0.5, 0.375, 1.0, 0.3125, 1.0, 0.3125, 0.5, 0.3125, 0.5, 0.3125, 1.0, 0.25, 1.0, 0.25, 0.5, 0.25, 0.5, 0.25, 1.0, 0.1875, 1.0, 0.1875, 0.5, 0.1875, 0.5, 0.1875, 1.0, 0.125, 1.0, 0.125, 0.5, 0.3418, 0.4717, 0.25, 0.49, 0.1582, 0.4717, 0.08029, 0.4197, 0.02827, 0.3418, 0.01, 0.25, 0.02827, 0.1582, 0.08029, 0.08029, 0.1582, 0.02827, 0.25, 0.01, 0.3418, 0.02827, 0.4197, 0.08029, 0.4717, 0.1582, 0.49, 0.25, 0.4717, 0.3418, 0.4197, 0.4197, 0.125, 0.5, 0.125, 1.0, 0.0625, 1.0, 0.0625, 0.5, 0.0625, 0.5, 0.0625, 1.0, 0.0, 1.0, 0.0, 0.5, 0.75, 0.5, 0.6875, 0.5, 0.6875, 0.5, 0.75, 0.5, 0.4375, 0.5, 0.375, 0.5, 0.4375, 0.5, 0.4375, 0.5, 0.375, 0.5, 0.375, 0.5, 0.4375, 0.5, 0.125, 0.5, 0.0625, 0.5, 0.0625, 0.5, 0.125, 0.5, 0.875, 0.5, 0.8125, 0.5, 0.8125, 0.5, 0.875, 0.5, 0.5625, 0.5, 0.5, 0.5, 0.5, 0.5, 0.5625, 0.5, 1.0, 0.5, 0.9375, 0.5, 0.9375, 0.5, 1.0, 0.5, 0.25, 0.5, 0.1875, 0.5, 0.1875, 0.5, 0.25, 0.5, 0.6875, 0.5, 0.625, 0.5, 0.625, 0.5, 0.6875, 0.5, 0.375, 0.5, 0.3125, 0.5, 0.3125, 0.5, 0.375, 0.5, 0.0625, 0.5, 0.0, 0.5, 0.0, 0.5, 0.0625, 0.5, 0.8125, 0.5, 0.75, 0.5, 0.75, 0.5, 0.8125, 0.5, 0.5, 0.5, 0.4375, 0.5, 0.4375, 0.5, 0.5, 0.5, 0.1875, 0.5, 0.125, 0.5, 0.125, 0.5, 0.1875, 0.5, 0.9375, 0.5, 0.875, 0.5, 0.875, 0.5, 0.9375, 0.5, 0.625, 0.5, 0.5625, 0.5, 0.5625, 0.5, 0.625, 0.5, 0.3125, 0.5, 0.25, 0.5, 0.25, 0.5, 0.3125, 0.5, 0.875, 0.5, 0.8125, 0.5, 0.875, 0.5, 0.375, 0.5, 0.3125, 0.5, 0.375, 0.5, 0.8125, 0.5, 0.75, 0.5, 0.8125, 0.5, 0.3125, 0.5, 0.25, 0.5, 0.3125, 0.5, 0.75, 0.5, 0.6875, 0.5, 0.75, 0.5, 0.25, 0.5, 0.1875, 0.5, 0.25, 0.5, 0.6875, 0.5, 0.625, 0.5, 0.6875, 0.5, 0.1875, 0.5, 0.125, 0.5, 0.1875, 0.5, 0.625, 0.5, 0.5625, 0.5, 0.625, 0.5, 0.125, 0.5, 0.0625, 0.5, 0.125, 0.5, 0.5625, 0.5, 0.5, 0.5, 0.5625, 0.5, 1.0, 0.5, 0.9375, 0.5, 1.0, 0.5, 0.0625, 0.5, 0.0, 0.5, 0.0625, 0.5, 0.5, 0.5, 0.4375, 0.5, 0.5, 0.5, 0.9375, 0.5, 0.875, 0.5, 0.9375, 0.5])
me_cylinder_002.materials.append(mat_white)
me_cylinder_002.materials.append(mat_black)
me_cylinder_002.update()
me_cube_010 = bpy.data.meshes.new('Cube.010')
me_cube_010.from_pydata([(0.6882, -0.2629, -0.3051), (0.5417, 0.2886, 0.5375), (0.6949, 0.0319, 0.1317), (0.0, -0.5558, -0.7813), (0.0, 0.4623, 0.8033), (0.4529, -0.4537, -0.6116), (0.2973, 0.4093, 0.7163), (0.6219, -0.5102, -0.06725), (0.5065, 0.02393, 0.6278), (0.685, -0.2275, 0.2966), (0.0, -0.7987, -0.4651), (0.0, 0.1851, 0.8344), (0.2749, 0.1424, 0.7625), (0.3752, -0.6944, -0.3135), (0.5831, 0.07673, -0.4988), (0.5448, 0.561, 0.4123), (0.6857, 0.3214, -0.009914), (0.0, -0.1575, -0.911), (0.0, 0.7282, 0.6957), (0.3033, 0.6718, 0.6012), (0.355, -0.07449, -0.8014), (0.47, -0.1895, 0.7357), (0.2478, -0.09381, 0.8375), (0.2898, -0.8371, 0.01981), (0.5394, -0.6846, 0.2128), (0.6396, -0.4311, 0.4949), (0.0, -0.9334, -0.1029), (0.0, -0.04807, 0.8942), (0.5526, 0.3517, -0.5685), (0.4938, 0.8034, 0.2494), (0.621, 0.6166, -0.1463), (0.0, 0.3114, -0.9113), (0.0, 0.9365, 0.5168), (0.2772, 0.879, 0.4332), (0.4372, 0.3167, -0.7614), (0.4402, 0.7262, -0.5758), (0.3933, 0.9687, 0.06941), (0.4661, 0.8562, -0.2578), (0.0, 0.6409, -0.8121), (0.0, 1.085, 0.271), (0.2192, 1.029, 0.2107), (0.4087, 0.6626, -0.7326), (0.4296, -0.3054, 0.9091), (0.2282, -0.216, 0.9916), (0.2336, -0.8882, 0.3251), (0.4575, -0.7754, 0.466), (0.5755, -0.548, 0.7252), (0.0, -0.9568, 0.233), (0.0, -0.1706, 1.048), (0.2564, 1.018, -0.6517), (0.2797, 1.102, -0.125), (0.2941, 1.137, -0.4156), (0.0, 0.9348, -0.861), (0.0, 1.225, -0.06069), (0.1594, 1.174, -0.08558), (0.181, 0.9613, -0.775), (0.0, 1.272, -1.094), (0.0, 1.36, -0.3671), (0.1523, 1.282, -0.3737), (0.1518, 1.352, -0.9179), (0.2384, 1.437, -0.7778), (0.08558, 1.297, -1.033), (0.0, 1.573, -0.6577), (0.1364, 1.521, -0.6961), (0.0, 1.778, -1.296), (0.1972, 1.839, -1.136), (0.2074, 1.885, -1.007), (0.1157, 1.803, -1.243), (0.0, 1.957, -0.8606), (0.1236, 1.929, -0.9105), (0.0, 2.294, -1.243), (0.1019, 2.289, -1.125), (0.1576, 2.31, -1.025), (0.04121, 2.287, -1.203), (0.0, 2.367, -0.9126), (0.09676, 2.345, -0.9535), (0.0, 2.618, -1.126), (0.08371, 2.534, -1.087), (0.09605, 2.547, -1.036), (0.05399, 2.586, -1.11), (0.0, 2.654, -0.9974), (0.05749, 2.613, -1.013), (0.4087, -0.3816, 1.12), (0.2235, -0.2859, 1.193), (0.2019, -0.9532, 0.6325), (0.3917, -0.874, 0.7309), (0.5216, -0.7023, 0.9885), (0.0, -0.9887, 0.571), (0.0, -0.2324, 1.265), (0.3902, -0.4823, 1.386), (0.2235, -0.3942, 1.458), (0.4852, -0.7515, 1.349), (0.0, -0.3457, 1.53), (0.3552, -0.5667, 1.594), (0.2235, -0.5625, 1.704), (0.4027, -0.8155, 1.624), (0.0, -0.5401, 1.782), (0.1755, -1.053, 0.8321), (0.2227, -0.8427, 1.786), (0.0, -0.8647, 1.887), (0.3326, -1.025, 0.9015), (0.4555, -1.029, 1.082), (0.0, -1.072, 0.7859), (0.1411, -1.195, 0.908), (0.273, -1.192, 0.9624), (0.3818, -1.221, 1.089), (0.0, -1.21, 0.8664), (0.1299, -1.349, 0.9141), (0.2245, -1.345, 0.9559), (0.3104, -1.406, 1.057), (0.0, -1.367, 0.879), (0.1084, -1.487, 0.9234), (0.2078, -1.463, 0.9517), (0.2276, -1.551, 1.031), (0.0, -1.514, 0.9027), (0.112, -1.627, 1.022), (0.4711, -1.055, 1.334), (0.4179, -1.271, 1.29), (0.3256, -1.47, 1.207), (0.245, -1.625, 1.165), (0.4335, -1.082, 1.572), (0.3798, -1.321, 1.462), (0.297, -1.528, 1.341), (0.2458, -1.641, 1.277), (0.2581, -1.13, 1.713), (0.2236, -1.374, 1.542), (0.1784, -1.591, 1.399), (0.1505, -1.709, 1.304), (0.0, -1.181, 1.771), (0.0, -1.421, 1.585), (0.0, -1.635, 1.424), (0.0, -1.765, 1.312), (0.0, -1.664, 1.03), (0.1262, -1.716, 1.162), (0.0, -1.763, 1.176)], [], [(14, 16, 2, 0), (16, 15, 1, 2), (45, 46, 86, 85), (20, 14, 0, 5), (19, 18, 4, 6), (15, 19, 6, 1), (17, 20, 5, 3), (3, 5, 13, 10), (1, 6, 12, 8), (6, 4, 11, 12), (5, 0, 7, 13), (0, 2, 9, 7), (2, 1, 8, 9), (31, 34, 20, 17), (29, 33, 19, 15), (33, 32, 18, 19), (34, 28, 14, 20), (30, 29, 15, 16), (28, 30, 16, 14), (10, 13, 23, 26), (8, 12, 22, 21), (12, 11, 27, 22), (13, 7, 24, 23), (7, 9, 25, 24), (9, 8, 21, 25), (35, 37, 30, 28), (37, 36, 29, 30), (41, 35, 28, 34), (40, 39, 32, 33), (36, 40, 33, 29), (38, 41, 34, 31), (36, 37, 51, 50), (26, 23, 44, 47), (21, 22, 43, 42), (22, 27, 48, 43), (23, 24, 45, 44), (24, 25, 46, 45), (25, 21, 42, 46), (39, 40, 54, 53), (41, 38, 52, 55), (37, 35, 49, 51), (35, 41, 55, 49), (40, 36, 50, 54), (54, 50, 51, 58), (53, 54, 58, 57), (59, 61, 67, 65), (66, 65, 71, 72), (57, 58, 63, 62), (63, 60, 66, 69), (51, 49, 59, 60), (49, 55, 61, 59), (58, 51, 60, 63), (61, 56, 64, 67), (56, 61, 55, 52), (60, 59, 65, 66), (62, 63, 69, 68), (72, 71, 77, 78), (67, 64, 70, 73), (68, 69, 75, 74), (65, 67, 73, 71), (69, 66, 72, 75), (79, 76, 80, 81, 78, 77), (74, 75, 81, 80), (73, 70, 76, 79), (71, 73, 79, 77), (75, 72, 78, 81), (91, 89, 93, 95), (43, 48, 88, 83), (47, 44, 84, 87), (46, 42, 82, 86), (44, 45, 85, 84), (42, 43, 83, 82), (86, 82, 89, 91), (83, 88, 92, 90), (82, 83, 90, 89), (90, 92, 96, 94), (89, 90, 94, 93), (94, 96, 99, 98), (93, 94, 98, 95), (85, 86, 101, 100), (84, 85, 100, 97), (87, 84, 97, 102), (100, 101, 105, 104), (102, 97, 103, 106), (97, 100, 104, 103), (104, 105, 109, 108), (106, 103, 107, 110), (103, 104, 108, 107), (108, 109, 113, 112), (110, 107, 111, 114), (107, 108, 112, 111), (105, 101, 116, 117), (109, 105, 117, 118), (101, 86, 91, 116), (113, 109, 118, 119), (118, 117, 121, 122), (116, 91, 95, 120), (119, 118, 122, 123), (117, 116, 120, 121), (123, 122, 126, 127), (120, 95, 98, 124), (122, 121, 125, 126), (121, 120, 124, 125), (125, 124, 128, 129), (127, 126, 130, 131), (126, 125, 129, 130), (124, 98, 99, 128), (114, 111, 115, 132), (111, 112, 113, 115), (115, 113, 119, 133), (132, 115, 133, 134), (133, 119, 123, 127), (134, 133, 127, 131)])
me_cube_010.polygons.foreach_set('material_index', [0, 0, 0, 1, 0, 0, 1, 1, 0, 0, 1, 0, 0, 1, 0, 0, 1, 0, 0, 1, 0, 0, 1, 0, 0, 0, 0, 1, 0, 0, 1, 0, 1, 0, 0, 1, 0, 0, 0, 1, 0, 1, 0, 0, 0, 1, 0, 0, 0, 0, 1, 0, 1, 1, 0, 0, 0, 1, 0, 1, 0, 0, 0, 1, 1, 0, 0, 0, 1, 0, 1, 0, 0, 0, 0, 0, 0, 0, 0, 0, 1, 1, 0, 1, 1, 0, 1, 1, 0, 1, 1, 0, 0, 0, 0, 0, 0, 0, 0, 0, 0, 0, 0, 0, 0, 0, 0, 0, 0, 0, 0, 0, 0])
_uv = me_cube_010.uv_layers.new(name='UVMap')
_uv.uv.foreach_set('vector', [0.375, 0.5625, 0.5, 0.5625, 0.5, 0.625, 0.375, 0.625, 0.5, 0.5625, 0.625, 0.5625, 0.625, 0.625, 0.5, 0.625, 0.375, 0.7344, 0.5, 0.7344, 0.5, 0.7344, 0.375, 0.7344, 0.3125, 0.5625, 0.375, 0.5625, 0.375, 0.625, 0.3125, 0.625, 0.6875, 0.5625, 0.75, 0.5625, 0.75, 0.625, 0.6875, 0.625, 0.625, 0.5625, 0.6875, 0.5625, 0.6875, 0.625, 0.625, 0.625, 0.25, 0.5625, 0.3125, 0.5625, 0.3125, 0.625, 0.25, 0.625, 0.25, 0.625, 0.3125, 0.625, 0.3125, 0.6875, 0.25, 0.6875, 0.625, 0.625, 0.6875, 0.625, 0.6875, 0.6875, 0.625, 0.6875, 0.6875, 0.625, 0.75, 0.625, 0.75, 0.6875, 0.6875, 0.6875, 0.3125, 0.625, 0.375, 0.625, 0.375, 0.6875, 0.3125, 0.6875, 0.375, 0.625, 0.5, 0.625, 0.5, 0.6875, 0.375, 0.6875, 0.5, 0.625, 0.625, 0.625, 0.625, 0.6875, 0.5, 0.6875, 0.25, 0.5312, 0.3125, 0.5312, 0.3125, 0.5625, 0.25, 0.5625, 0.625, 0.5312, 0.6875, 0.5312, 0.6875, 0.5625, 0.625, 0.5625, 0.6875, 0.5312, 0.75, 0.5312, 0.75, 0.5625, 0.6875, 0.5625, 0.3125, 0.5312, 0.375, 0.5312, 0.375, 0.5625, 0.3125, 0.5625, 0.5, 0.5312, 0.625, 0.5312, 0.625, 0.5625, 0.5, 0.5625, 0.375, 0.5312, 0.5, 0.5312, 0.5, 0.5625, 0.375, 0.5625, 0.25, 0.6875, 0.3125, 0.6875, 0.3125, 0.7188, 0.25, 0.7188, 0.625, 0.6875, 0.6875, 0.6875, 0.6875, 0.7188, 0.625, 0.7188, 0.6875, 0.6875, 0.75, 0.6875, 0.75, 0.7188, 0.6875, 0.7188, 0.3125, 0.6875, 0.375, 0.6875, 0.375, 0.7188, 0.3125, 0.7188, 0.375, 0.6875, 0.5, 0.6875, 0.5, 0.7188, 0.375, 0.7188, 0.5, 0.6875, 0.625, 0.6875, 0.625, 0.7188, 0.5, 0.7188, 0.375, 0.5156, 0.5, 0.5156, 0.5, 0.5312, 0.375, 0.5312, 0.5, 0.5156, 0.625, 0.5156, 0.625, 0.5312, 0.5, 0.5312, 0.3125, 0.5156, 0.375, 0.5156, 0.375, 0.5312, 0.3125, 0.5312, 0.6875, 0.5156, 0.75, 0.5156, 0.75, 0.5312, 0.6875, 0.5312, 0.625, 0.5156, 0.6875, 0.5156, 0.6875, 0.5312, 0.625, 0.5312, 0.25, 0.5156, 0.3125, 0.5156, 0.3125, 0.5312, 0.25, 0.5312, 0.625, 0.5156, 0.5, 0.5156, 0.5, 0.5156, 0.625, 0.5156, 0.25, 0.7188, 0.3125, 0.7188, 0.3125, 0.7344, 0.25, 0.7344, 0.625, 0.7188, 0.6875, 0.7188, 0.6875, 0.7344, 0.625, 0.7344, 0.6875, 0.7188, 0.75, 0.7188, 0.75, 0.7344, 0.6875, 0.7344, 0.3125, 0.7188, 0.375, 0.7188, 0.375, 0.7344, 0.3125, 0.7344, 0.375, 0.7188, 0.5, 0.7188, 0.5, 0.7344, 0.375, 0.7344, 0.5, 0.7188, 0.625, 0.7188, 0.625, 0.7344, 0.5, 0.7344, 0.75, 0.5156, 0.6875, 0.5156, 0.6875, 0.5156, 0.75, 0.5156, 0.3125, 0.5156, 0.25, 0.5156, 0.25, 0.5156, 0.3125, 0.5156, 0.5, 0.5156, 0.375, 0.5156, 0.375, 0.5156, 0.5, 0.5156, 0.375, 0.5156, 0.3125, 0.5156, 0.3125, 0.5156, 0.375, 0.5156, 0.6875, 0.5156, 0.625, 0.5156, 0.625, 0.5156, 0.6875, 0.5156, 0.6875, 0.5156, 0.625, 0.5156, 0.625, 0.5156, 0.6875, 0.5156, 0.75, 0.5156, 0.6875, 0.5156, 0.6875, 0.5156, 0.75, 0.5156, 0.375, 0.5156, 0.3125, 0.5156, 0.3125, 0.5156, 0.375, 0.5156, 0.5, 0.5156, 0.375, 0.5156, 0.375, 0.5156, 0.5, 0.5156, 0.75, 0.5156, 0.6875, 0.5156, 0.6875, 0.5156, 0.75, 0.5156, 0.6875, 0.5156, 0.625, 0.5156, 0.625, 0.5156, 0.6875, 0.5156, 0.5, 0.5156, 0.375, 0.5156, 0.375, 0.5156, 0.5, 0.5156, 0.375, 0.5156, 0.3125, 0.5156, 0.3125, 0.5156, 0.375, 0.5156, 0.6875, 0.5156, 0.625, 0.5156, 0.625, 0.5156, 0.6875, 0.5156, 0.3125, 0.5156, 0.25, 0.5156, 0.25, 0.5156, 0.3125, 0.5156, 0.25, 0.5156, 0.3125, 0.5156, 0.3125, 0.5156, 0.25, 0.5156, 0.5, 0.5156, 0.375, 0.5156, 0.375, 0.5156, 0.5, 0.5156, 0.75, 0.5156, 0.6875, 0.5156, 0.6875, 0.5156, 0.75, 0.5156, 0.5, 0.5156, 0.375, 0.5156, 0.375, 0.5156, 0.5, 0.5156, 0.3125, 0.5156, 0.25, 0.5156, 0.25, 0.5156, 0.3125, 0.5156, 0.75, 0.5156, 0.6875, 0.5156, 0.6875, 0.5156, 0.75, 0.5156, 0.375, 0.5156, 0.3125, 0.5156, 0.3125, 0.5156, 0.375, 0.5156, 0.6875, 0.5156, 0.625, 0.5156, 0.625, 0.5156, 0.6875, 0.5156, 0.3125, 0.5156, 0.25, 0.5156, 0.75, 0.5156, 0.6875, 0.5156, 0.5, 0.5156, 0.375, 0.5156, 0.75, 0.5156, 0.6875, 0.5156, 0.6875, 0.5156, 0.75, 0.5156, 0.3125, 0.5156, 0.25, 0.5156, 0.25, 0.5156, 0.3125, 0.5156, 0.375, 0.5156, 0.3125, 0.5156, 0.3125, 0.5156, 0.375, 0.5156, 0.6875, 0.5156, 0.625, 0.5156, 0.625, 0.5156, 0.6875, 0.5156, 0.5, 0.7344, 0.625, 0.7344, 0.625, 0.7344, 0.5, 0.7344, 0.6875, 0.7344, 0.75, 0.7344, 0.75, 0.7344, 0.6875, 0.7344, 0.25, 0.7344, 0.3125, 0.7344, 0.3125, 0.7344, 0.25, 0.7344, 0.5, 0.7344, 0.625, 0.7344, 0.625, 0.7344, 0.5, 0.7344, 0.3125, 0.7344, 0.375, 0.7344, 0.375, 0.7344, 0.3125, 0.7344, 0.625, 0.7344, 0.6875, 0.7344, 0.6875, 0.7344, 0.625, 0.7344, 0.5, 0.7344, 0.625, 0.7344, 0.625, 0.7344, 0.5, 0.7344, 0.6875, 0.7344, 0.75, 0.7344, 0.75, 0.7344, 0.6875, 0.7344, 0.625, 0.7344, 0.6875, 0.7344, 0.6875, 0.7344, 0.625, 0.7344, 0.6875, 0.7344, 0.75, 0.7344, 0.75, 0.7344, 0.6875, 0.7344, 0.625, 0.7344, 0.6875, 0.7344, 0.6875, 0.7344, 0.625, 0.7344, 0.6875, 0.7344, 0.75, 0.7344, 0.75, 0.7344, 0.6875, 0.7344, 0.625, 0.7344, 0.6875, 0.7344, 0.6875, 0.7344, 0.625, 0.7344, 0.375, 0.7344, 0.5, 0.7344, 0.5, 0.7344, 0.375, 0.7344, 0.3125, 0.7344, 0.375, 0.7344, 0.375, 0.7344, 0.3125, 0.7344, 0.25, 0.7344, 0.3125, 0.7344, 0.3125, 0.7344, 0.25, 0.7344, 0.375, 0.7344, 0.5, 0.7344, 0.5, 0.7344, 0.375, 0.7344, 0.25, 0.7344, 0.3125, 0.7344, 0.3125, 0.7344, 0.25, 0.7344, 0.3125, 0.7344, 0.375, 0.7344, 0.375, 0.7344, 0.3125, 0.7344, 0.375, 0.7344, 0.5, 0.7344, 0.5, 0.7344, 0.375, 0.7344, 0.25, 0.7344, 0.3125, 0.7344, 0.3125, 0.7344, 0.25, 0.7344, 0.3125, 0.7344, 0.375, 0.7344, 0.375, 0.7344, 0.3125, 0.7344, 0.375, 0.7344, 0.5, 0.7344, 0.5, 0.7344, 0.375, 0.7344, 0.25, 0.7344, 0.3125, 0.7344, 0.3125, 0.7344, 0.25, 0.7344, 0.3125, 0.7344, 0.375, 0.7344, 0.375, 0.7344, 0.3125, 0.7344, 0.5, 0.7344, 0.5, 0.7344, 0.5, 0.7344, 0.5, 0.7344, 0.5, 0.7344, 0.5, 0.7344, 0.5, 0.7344, 0.5, 0.7344, 0.5, 0.7344, 0.5, 0.7344, 0.5, 0.7344, 0.5, 0.7344, 0.5, 0.7344, 0.5, 0.7344, 0.5, 0.7344, 0.5, 0.7344, 0.5, 0.7344, 0.5, 0.7344, 0.5, 0.7344, 0.5, 0.7344, 0.5, 0.7344, 0.5, 0.7344, 0.5, 0.7344, 0.5, 0.7344, 0.5, 0.7344, 0.5, 0.7344, 0.5, 0.7344, 0.5, 0.7344, 0.5, 0.7344, 0.5, 0.7344, 0.5, 0.7344, 0.5, 0.7344, 0.5, 0.7344, 0.5, 0.7344, 0.5, 0.7344, 0.5, 0.7344, 0.5, 0.7344, 0.5, 0.7344, 0.5, 0.7344, 0.5, 0.7344, 0.5, 0.7344, 0.5, 0.7344, 0.5, 0.7344, 0.5, 0.7344, 0.5, 0.7344, 0.5, 0.7344, 0.5, 0.7344, 0.5, 0.7344, 0.5, 0.7344, 0.5, 0.7344, 0.5, 0.7344, 0.5, 0.7344, 0.5, 0.7344, 0.5, 0.7344, 0.5, 0.7344, 0.5, 0.7344, 0.5, 0.7344, 0.5, 0.7344, 0.5, 0.7344, 0.5, 0.7344, 0.5, 0.7344, 0.5, 0.7344, 0.5, 0.7344, 0.5, 0.7344, 0.25, 0.7344, 0.3125, 0.7344, 0.3125, 0.7344, 0.25, 0.7344, 0.3125, 0.7344, 0.375, 0.7344, 0.375, 0.7344, 0.3125, 0.7344, 0.3125, 0.7344, 0.375, 0.7344, 0.375, 0.7344, 0.3125, 0.7344, 0.25, 0.7344, 0.3125, 0.7344, 0.3125, 0.7344, 0.25, 0.7344, 0.3125, 0.7344, 0.375, 0.7344, 0.375, 0.7344, 0.3125, 0.7344, 0.25, 0.7344, 0.3125, 0.7344, 0.3125, 0.7344, 0.25, 0.7344])
me_cube_010.materials.append(mat_mid_brown)
me_cube_010.materials.append(mat_light_brown)
me_cube_010.update()
me_cube_001 = bpy.data.meshes.new('Cube.001')
me_cube_001.from_pydata([(0.6138, -0.2902, -0.3051), (0.0, -0.5832, -0.7813), (0.4304, -0.4811, -0.6116), (0.5622, -0.5376, -0.06725), (0.0, -0.8261, -0.4651), (0.3698, -0.7218, -0.3135), (0.5319, 0.04934, -0.4988), (0.0, -0.05319, -0.8767), (0.3541, 0.02985, -0.7671)], [], [(8, 6, 0, 2), (7, 8, 2, 1), (1, 2, 5, 4), (2, 0, 3, 5)])
_uv = me_cube_001.uv_layers.new(name='UVMap')
_uv.uv.foreach_set('vector', [0.3125, 0.5625, 0.375, 0.5625, 0.375, 0.625, 0.3125, 0.625, 0.25, 0.5625, 0.3125, 0.5625, 0.3125, 0.625, 0.25, 0.625, 0.25, 0.625, 0.3125, 0.625, 0.3125, 0.6875, 0.25, 0.6875, 0.3125, 0.625, 0.375, 0.625, 0.375, 0.6875, 0.3125, 0.6875])
me_cube_001.materials.append(mat_dark_brown)
me_cube_001.update()

# ---- objects
ob_legs = bpy.data.objects.new('Legs', me_cube_005)
ob_arms = bpy.data.objects.new('Arms', me_cube_006)
ob_nose = bpy.data.objects.new('Nose', me_cube_007)
ob_ears = bpy.data.objects.new('Ears', me_cube_008)
ob_eyes = bpy.data.objects.new('Eyes', me_cylinder_002)
ob_body = bpy.data.objects.new('Body', me_cube_010)
ob_pouch = bpy.data.objects.new('Pouch', me_cube_001)
ob_top = bpy.data.objects.new('Top', None)
ob_side = bpy.data.objects.new('Side', None)
ob_front = bpy.data.objects.new('Front', None)
ob_ear = bpy.data.objects.new('Ear', None)

# ---- transforms, parenting, visibility, modifiers, constraints
ob_legs.location = (0.0, 0.0, 0.0)
_m = ob_legs.modifiers.new('Mirror', 'MIRROR')
ob_arms.location = (0.0, 0.0, 0.0)
_m = ob_arms.modifiers.new('Mirror', 'MIRROR')
ob_nose.location = (0.0, 0.0, 1.544)
ob_nose.scale = (0.06798, 0.06798, 0.06798)
_m = ob_nose.modifiers.new('Mirror', 'MIRROR')
_m.use_clip = True
ob_ears.location = (0.0, 0.0, 0.0)
_m = ob_ears.modifiers.new('Mirror', 'MIRROR')
ob_eyes.location = (0.0, 0.0, 0.0)
_m = ob_eyes.modifiers.new('Mirror', 'MIRROR')
ob_body.location = (1.975e-17, -0.2101, 0.7841)
ob_body.scale = (0.5946, 0.5946, 0.5946)
_m = ob_body.modifiers.new('Mirror', 'MIRROR')
_m.use_clip = True
_m.merge_threshold = 0.01
ob_pouch.location = (1.975e-17, -0.2101, 0.7841)
ob_pouch.scale = (0.5946, 0.5946, 0.5946)
_m = ob_pouch.modifiers.new('Mirror', 'MIRROR')
_m.use_clip = True
_m.merge_threshold = 0.01
_m = ob_pouch.modifiers.new('Solidify', 'SOLIDIFY')
_m.thickness = -0.06
ob_top.location = (-0.01887, 0.05736, -0.02913)
ob_top.rotation_euler = (0.0, -0.0, -0.01729)
ob_top.scale = (0.609, 0.609, 0.609)
ob_top.empty_display_type = 'IMAGE'
ob_top.empty_display_size = 5.0
ob_top.use_empty_image_alpha = True
ob_top.color = (1.0, 1.0, 1.0, 0.5)
ob_top.hide_render = True
ob_side.location = (1.279e-16, -0.002637, 1.03)
ob_side.rotation_euler = (1.571, -0.0, 1.571)
ob_side.scale = (0.6231, 0.6231, 0.6231)
ob_side.empty_display_type = 'IMAGE'
ob_side.empty_display_size = 5.0
ob_side.use_empty_image_alpha = True
ob_side.color = (1.0, 1.0, 1.0, 0.5)
ob_side.hide_select = True
ob_side.hide_render = True
ob_front.location = (-0.01587, 2.006, 1.022)
ob_front.rotation_euler = (1.571, -0.0, -0.0)
ob_front.scale = (0.4282, 0.4261, 0.3407)
ob_front.empty_display_type = 'IMAGE'
ob_front.empty_display_size = 5.448
ob_front.empty_image_offset = (-0.5019, -0.4922)
ob_front.use_empty_image_alpha = True
ob_front.color = (1.0, 1.0, 1.0, 0.5)
ob_front.hide_render = True
ob_ear.location = (0.2775, -0.03743, 1.868)
ob_ear.rotation_euler = (1.571, -0.0, -0.0)
ob_ear.scale = (0.1027, 0.1027, 0.1027)
ob_ear.empty_display_type = 'IMAGE'
ob_ear.empty_display_size = 5.0
ob_ear.hide_select = True

# ---- collection membership
col_kangaroo.objects.link(ob_legs)
col_kangaroo.objects.link(ob_arms)
col_kangaroo.objects.link(ob_nose)
col_kangaroo.objects.link(ob_ears)
col_kangaroo.objects.link(ob_eyes)
col_kangaroo.objects.link(ob_body)
col_kangaroo.objects.link(ob_pouch)
col_references.objects.link(ob_top)
col_references.objects.link(ob_side)
col_references.objects.link(ob_front)
col_references.objects.link(ob_ear)

# ---- scene / render settings (as saved in the file)
scene.frame_start = 1; scene.frame_end = 250; scene.frame_set(54)
scene.render.engine = 'BLENDER_EEVEE_NEXT'
scene.cycles.sampling_pattern = 'TABULATED_SOBOL'
scene.view_settings.view_transform = 'Filmic'
bpy.context.view_layer.update()

# ---- added for rendering (the .blend has no active camera and no usable light): camera, sun
cam_auto = bpy.data.cameras.new('AutoCamera')
cam_auto.lens = 50.0
cam_auto.sensor_width = 36.0
cam_auto.clip_end = 1000.0
ob_auto_camera = bpy.data.objects.new('AutoCamera', cam_auto)
scene.collection.objects.link(ob_auto_camera)
ob_auto_camera.location = (3.28145, -3.90054, 3.63931)
ob_auto_camera.rotation_euler = (1.09748, -7.21219e-08, 0.694738)
scene.camera = ob_auto_camera
light_auto_sun = bpy.data.lights.new('AutoSun', 'SUN')
light_auto_sun.energy = 3.0
light_auto_sun.angle = 0.0523599
ob_auto_sun = bpy.data.objects.new('AutoSun', light_auto_sun)
scene.collection.objects.link(ob_auto_sun)
ob_auto_sun.rotation_euler = (0.872665, 0.174533, 0.523599)
bpy.context.view_layer.update()
